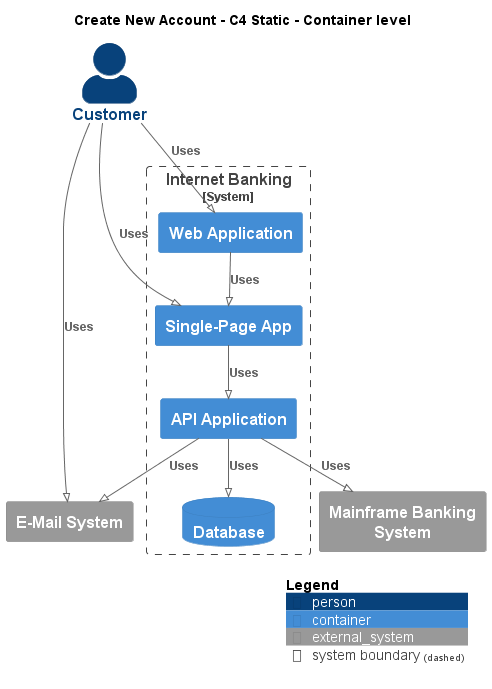

The diagram above was rendered by PlantUML. Its source (embedded in the PNG):
@startuml
!pragma layout smetana
!include ..\..\.c4s\C4_Container.puml

AddElementTag("state:new", $bgColor=green, $fontColor=#ffffff, $borderColor=green, $shadowing="False")
AddElementTag("state:changed", $bgColor=orange, $fontColor=#ffffff, $borderColor=orange, $shadowing="False")
AddElementTag("state:removed", $bgColor=red, $fontColor=#ffffff, $borderColor=red, $shadowing="False")

AddRelTag("state:new", $textColor=green, $lineColor=green)
AddRelTag("state:changed", $textColor=orange, $lineColor=orange)
AddRelTag("state:removed", $textColor=red, $lineColor=red)

SHOW_PERSON_PORTRAIT()
LAYOUT_TOP_DOWN()

skinparam linetype polyline

title Create New Account - C4 Static - Container level

Person(BigBankPlc.Actors.Customer, "Customer", "")

System_Boundary(BigBankPlc.SoftwareSystems.InternetBanking, "Internet Banking") {
    Container(BigBankPlc.SoftwareSystems.InternetBanking.Containers.WebApplication, "Web Application", "", "")
    Container(BigBankPlc.SoftwareSystems.InternetBanking.Containers.SinglePageApp, "Single-Page App", "", "")
    Container(BigBankPlc.SoftwareSystems.InternetBanking.Containers.APIApplication, "API Application", "", "")
    ContainerDb(BigBankPlc.SoftwareSystems.InternetBanking.Containers.Database, "Database", "", "")
}
System_Ext(BigBankPlc.SoftwareSystems.MainframeBankingSystem, "Mainframe Banking System", "")
System_Ext(BigBankPlc.SoftwareSystems.EMailSystem, "E-Mail System", "")

Rel(BigBankPlc.Actors.Customer, BigBankPlc.SoftwareSystems.InternetBanking.Containers.WebApplication, "Uses")
Rel(BigBankPlc.SoftwareSystems.InternetBanking.Containers.WebApplication, BigBankPlc.SoftwareSystems.InternetBanking.Containers.SinglePageApp, "Uses")
Rel(BigBankPlc.Actors.Customer, BigBankPlc.SoftwareSystems.InternetBanking.Containers.SinglePageApp, "Uses")
Rel(BigBankPlc.SoftwareSystems.InternetBanking.Containers.SinglePageApp, BigBankPlc.SoftwareSystems.InternetBanking.Containers.APIApplication, "Uses")
Rel(BigBankPlc.SoftwareSystems.InternetBanking.Containers.APIApplication, BigBankPlc.SoftwareSystems.InternetBanking.Containers.Database, "Uses")
Rel(BigBankPlc.SoftwareSystems.InternetBanking.Containers.APIApplication, BigBankPlc.SoftwareSystems.MainframeBankingSystem, "Uses")
Rel(BigBankPlc.SoftwareSystems.InternetBanking.Containers.APIApplication, BigBankPlc.SoftwareSystems.EMailSystem, "Uses")
Rel(BigBankPlc.Actors.Customer, BigBankPlc.SoftwareSystems.EMailSystem, "Uses")


SHOW_LEGEND()
@enduml